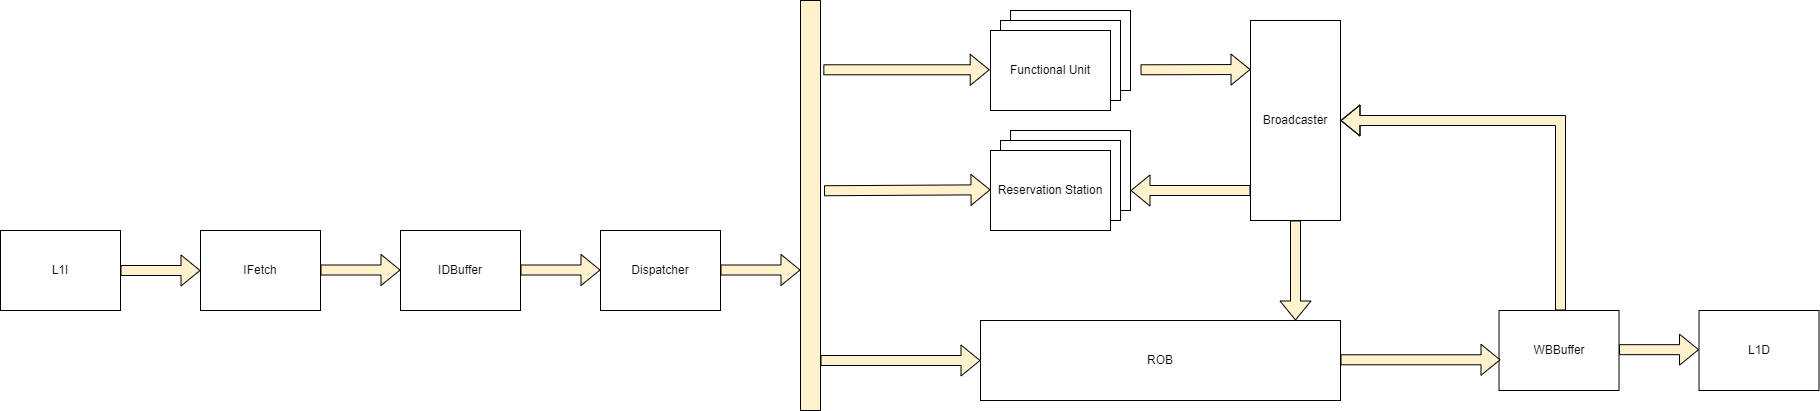

The diagram above was exported from draw.io. Its source (the exported page's mxGraphModel, read from the mxfile embedded in the PNG):
<mxGraphModel dx="2605" dy="1525" grid="1" gridSize="10" guides="1" tooltips="1" connect="1" arrows="1" fold="1" page="1" pageScale="1" pageWidth="850" pageHeight="1100" math="0" shadow="0">
  <root>
    <mxCell id="0" />
    <mxCell id="1" parent="0" />
    <mxCell id="W-zVPEi2n9Roo3rr2nh7-11" value="Functional Unit" style="rounded=0;whiteSpace=wrap;html=1;fontSize=12;" vertex="1" parent="1">
      <mxGeometry x="1320" y="510" width="120" height="80" as="geometry" />
    </mxCell>
    <mxCell id="W-zVPEi2n9Roo3rr2nh7-10" value="Functional Unit" style="rounded=0;whiteSpace=wrap;html=1;fontSize=12;" vertex="1" parent="1">
      <mxGeometry x="1310" y="520" width="120" height="80" as="geometry" />
    </mxCell>
    <mxCell id="W-zVPEi2n9Roo3rr2nh7-1" value="L1I" style="rounded=0;whiteSpace=wrap;html=1;fontSize=12;" vertex="1" parent="1">
      <mxGeometry x="310" y="610" width="120" height="80" as="geometry" />
    </mxCell>
    <mxCell id="W-zVPEi2n9Roo3rr2nh7-2" value="IFetch" style="rounded=0;whiteSpace=wrap;html=1;fontSize=12;" vertex="1" parent="1">
      <mxGeometry x="510" y="610" width="120" height="80" as="geometry" />
    </mxCell>
    <mxCell id="W-zVPEi2n9Roo3rr2nh7-3" value="IDBuffer" style="rounded=0;whiteSpace=wrap;html=1;fontSize=12;" vertex="1" parent="1">
      <mxGeometry x="710" y="610" width="120" height="80" as="geometry" />
    </mxCell>
    <mxCell id="W-zVPEi2n9Roo3rr2nh7-4" value="Dispatcher" style="rounded=0;whiteSpace=wrap;html=1;fontSize=12;" vertex="1" parent="1">
      <mxGeometry x="910" y="610" width="120" height="80" as="geometry" />
    </mxCell>
    <mxCell id="W-zVPEi2n9Roo3rr2nh7-5" value="ROB" style="rounded=0;whiteSpace=wrap;html=1;fontSize=12;" vertex="1" parent="1">
      <mxGeometry x="1290" y="700" width="360" height="80" as="geometry" />
    </mxCell>
    <mxCell id="W-zVPEi2n9Roo3rr2nh7-7" value="WBBuffer" style="rounded=0;whiteSpace=wrap;html=1;fontSize=12;" vertex="1" parent="1">
      <mxGeometry x="1808.52" y="690" width="120" height="80" as="geometry" />
    </mxCell>
    <mxCell id="W-zVPEi2n9Roo3rr2nh7-8" value="Functional Unit" style="rounded=0;whiteSpace=wrap;html=1;fontSize=12;" vertex="1" parent="1">
      <mxGeometry x="1300" y="530" width="120" height="80" as="geometry" />
    </mxCell>
    <mxCell id="W-zVPEi2n9Roo3rr2nh7-9" value="Reservation Station" style="rounded=0;whiteSpace=wrap;html=1;fontSize=12;" vertex="1" parent="1">
      <mxGeometry x="1300" y="530" width="120" height="80" as="geometry" />
    </mxCell>
    <mxCell id="W-zVPEi2n9Roo3rr2nh7-13" value="" style="shape=flexArrow;endArrow=classic;html=1;rounded=0;fontSize=12;strokeColor=#000000;entryX=0;entryY=0.5;entryDx=0;entryDy=0;fillColor=#fff2cc;" edge="1" parent="1" target="W-zVPEi2n9Roo3rr2nh7-2">
      <mxGeometry width="50" height="50" relative="1" as="geometry">
        <mxPoint x="430" y="650" as="sourcePoint" />
        <mxPoint x="500" y="620" as="targetPoint" />
      </mxGeometry>
    </mxCell>
    <mxCell id="W-zVPEi2n9Roo3rr2nh7-14" value="" style="shape=flexArrow;endArrow=classic;html=1;rounded=0;fontSize=12;strokeColor=#000000;entryX=0;entryY=0.5;entryDx=0;entryDy=0;fillColor=#fff2cc;" edge="1" parent="1">
      <mxGeometry width="50" height="50" relative="1" as="geometry">
        <mxPoint x="630" y="649.5" as="sourcePoint" />
        <mxPoint x="710" y="649.5" as="targetPoint" />
      </mxGeometry>
    </mxCell>
    <mxCell id="W-zVPEi2n9Roo3rr2nh7-15" value="" style="shape=flexArrow;endArrow=classic;html=1;rounded=0;fontSize=12;strokeColor=#000000;entryX=0;entryY=0.5;entryDx=0;entryDy=0;fillColor=#fff2cc;" edge="1" parent="1">
      <mxGeometry width="50" height="50" relative="1" as="geometry">
        <mxPoint x="830" y="649.5" as="sourcePoint" />
        <mxPoint x="910" y="649.5" as="targetPoint" />
      </mxGeometry>
    </mxCell>
    <mxCell id="W-zVPEi2n9Roo3rr2nh7-16" value="" style="shape=flexArrow;endArrow=classic;html=1;rounded=0;fontSize=12;strokeColor=#000000;entryX=0;entryY=0.5;entryDx=0;entryDy=0;fillColor=#fff2cc;" edge="1" parent="1">
      <mxGeometry width="50" height="50" relative="1" as="geometry">
        <mxPoint x="1030" y="649.5" as="sourcePoint" />
        <mxPoint x="1110" y="649.5" as="targetPoint" />
      </mxGeometry>
    </mxCell>
    <mxCell id="W-zVPEi2n9Roo3rr2nh7-17" value="" style="rounded=0;whiteSpace=wrap;html=1;fontSize=12;fillColor=#fff2cc;strokeColor=#000000;" vertex="1" parent="1">
      <mxGeometry x="1110" y="380" width="20" height="410" as="geometry" />
    </mxCell>
    <mxCell id="W-zVPEi2n9Roo3rr2nh7-19" value="" style="shape=flexArrow;endArrow=classic;html=1;rounded=0;fontSize=12;strokeColor=#000000;entryX=0;entryY=0.5;entryDx=0;entryDy=0;fillColor=#fff2cc;" edge="1" parent="1" target="W-zVPEi2n9Roo3rr2nh7-5">
      <mxGeometry width="50" height="50" relative="1" as="geometry">
        <mxPoint x="1130" y="740" as="sourcePoint" />
        <mxPoint x="1210" y="749.29" as="targetPoint" />
      </mxGeometry>
    </mxCell>
    <mxCell id="W-zVPEi2n9Roo3rr2nh7-20" value="" style="shape=flexArrow;endArrow=classic;html=1;rounded=0;fontSize=12;strokeColor=#000000;entryX=0;entryY=0.5;entryDx=0;entryDy=0;exitX=1.176;exitY=0.464;exitDx=0;exitDy=0;exitPerimeter=0;fillColor=#fff2cc;" edge="1" parent="1" source="W-zVPEi2n9Roo3rr2nh7-17">
      <mxGeometry width="50" height="50" relative="1" as="geometry">
        <mxPoint x="1200.8000000000002" y="569.75" as="sourcePoint" />
        <mxPoint x="1300" y="569.29" as="targetPoint" />
      </mxGeometry>
    </mxCell>
    <mxCell id="W-zVPEi2n9Roo3rr2nh7-27" value="Functional Unit" style="rounded=0;whiteSpace=wrap;html=1;fontSize=12;" vertex="1" parent="1">
      <mxGeometry x="1320" y="390" width="120" height="80" as="geometry" />
    </mxCell>
    <mxCell id="W-zVPEi2n9Roo3rr2nh7-28" value="Functional Unit" style="rounded=0;whiteSpace=wrap;html=1;fontSize=12;" vertex="1" parent="1">
      <mxGeometry x="1310" y="400" width="120" height="80" as="geometry" />
    </mxCell>
    <mxCell id="W-zVPEi2n9Roo3rr2nh7-29" value="Functional Unit" style="rounded=0;whiteSpace=wrap;html=1;fontSize=12;" vertex="1" parent="1">
      <mxGeometry x="1300" y="410" width="120" height="80" as="geometry" />
    </mxCell>
    <mxCell id="W-zVPEi2n9Roo3rr2nh7-30" value="Functional Unit" style="rounded=0;whiteSpace=wrap;html=1;fontSize=12;" vertex="1" parent="1">
      <mxGeometry x="1300" y="410" width="120" height="80" as="geometry" />
    </mxCell>
    <mxCell id="W-zVPEi2n9Roo3rr2nh7-31" value="" style="shape=flexArrow;endArrow=classic;html=1;rounded=0;fontSize=12;strokeColor=#000000;entryX=0;entryY=0.5;entryDx=0;entryDy=0;exitX=1.142;exitY=0.169;exitDx=0;exitDy=0;exitPerimeter=0;fillColor=#fff2cc;" edge="1" parent="1" source="W-zVPEi2n9Roo3rr2nh7-17">
      <mxGeometry width="50" height="50" relative="1" as="geometry">
        <mxPoint x="1200.0000000000002" y="449.75" as="sourcePoint" />
        <mxPoint x="1299.2" y="449.28999999999996" as="targetPoint" />
      </mxGeometry>
    </mxCell>
    <mxCell id="W-zVPEi2n9Roo3rr2nh7-34" value="L1D" style="rounded=0;whiteSpace=wrap;html=1;fontSize=12;" vertex="1" parent="1">
      <mxGeometry x="2008.52" y="690" width="120" height="80" as="geometry" />
    </mxCell>
    <mxCell id="W-zVPEi2n9Roo3rr2nh7-35" value="" style="shape=flexArrow;endArrow=classic;html=1;rounded=0;fontSize=12;strokeColor=#000000;entryX=0;entryY=0.5;entryDx=0;entryDy=0;fillColor=#fff2cc;" edge="1" parent="1">
      <mxGeometry width="50" height="50" relative="1" as="geometry">
        <mxPoint x="1928.52" y="729.1700000000001" as="sourcePoint" />
        <mxPoint x="2008.52" y="729.1700000000001" as="targetPoint" />
      </mxGeometry>
    </mxCell>
    <mxCell id="aCJWdu3S-I0GZfgPh6uJ-2" value="Broadcaster" style="rounded=0;whiteSpace=wrap;html=1;fontSize=12;" vertex="1" parent="1">
      <mxGeometry x="1560" y="400" width="90" height="200" as="geometry" />
    </mxCell>
    <mxCell id="aCJWdu3S-I0GZfgPh6uJ-3" value="" style="shape=flexArrow;endArrow=classic;html=1;rounded=0;fontSize=12;strokeColor=#000000;exitX=1.142;exitY=0.169;exitDx=0;exitDy=0;exitPerimeter=0;fillColor=#fff2cc;" edge="1" parent="1">
      <mxGeometry width="50" height="50" relative="1" as="geometry">
        <mxPoint x="1450.0000000000002" y="449.28999999999996" as="sourcePoint" />
        <mxPoint x="1560" y="449" as="targetPoint" />
      </mxGeometry>
    </mxCell>
    <mxCell id="aCJWdu3S-I0GZfgPh6uJ-4" value="" style="shape=flexArrow;endArrow=classic;html=1;rounded=0;fontSize=12;strokeColor=#000000;fillColor=#fff2cc;" edge="1" parent="1">
      <mxGeometry width="50" height="50" relative="1" as="geometry">
        <mxPoint x="1560" y="570" as="sourcePoint" />
        <mxPoint x="1440" y="570" as="targetPoint" />
      </mxGeometry>
    </mxCell>
    <mxCell id="aCJWdu3S-I0GZfgPh6uJ-5" value="" style="shape=flexArrow;endArrow=classic;html=1;rounded=0;fontSize=12;strokeColor=#000000;fillColor=#fff2cc;exitX=0.5;exitY=1;exitDx=0;exitDy=0;" edge="1" parent="1" source="aCJWdu3S-I0GZfgPh6uJ-2">
      <mxGeometry width="50" height="50" relative="1" as="geometry">
        <mxPoint x="1690" y="639.29" as="sourcePoint" />
        <mxPoint x="1605" y="700" as="targetPoint" />
      </mxGeometry>
    </mxCell>
    <mxCell id="aCJWdu3S-I0GZfgPh6uJ-6" value="" style="shape=flexArrow;endArrow=classic;html=1;rounded=0;fontSize=12;strokeColor=#000000;entryX=0;entryY=0.5;entryDx=0;entryDy=0;fillColor=#fff2cc;" edge="1" parent="1">
      <mxGeometry width="50" height="50" relative="1" as="geometry">
        <mxPoint x="1650" y="739.2899999999997" as="sourcePoint" />
        <mxPoint x="1810" y="739.2899999999997" as="targetPoint" />
      </mxGeometry>
    </mxCell>
    <mxCell id="aCJWdu3S-I0GZfgPh6uJ-10" value="" style="shape=flexArrow;endArrow=classic;html=1;rounded=0;fontSize=12;strokeColor=#000000;entryX=1;entryY=0.5;entryDx=0;entryDy=0;fillColor=#fff2cc;" edge="1" parent="1" target="aCJWdu3S-I0GZfgPh6uJ-2">
      <mxGeometry width="50" height="50" relative="1" as="geometry">
        <mxPoint x="1870" y="690" as="sourcePoint" />
        <mxPoint x="1690" y="590.1300000000001" as="targetPoint" />
        <Array as="points">
          <mxPoint x="1870" y="500" />
        </Array>
      </mxGeometry>
    </mxCell>
  </root>
</mxGraphModel>